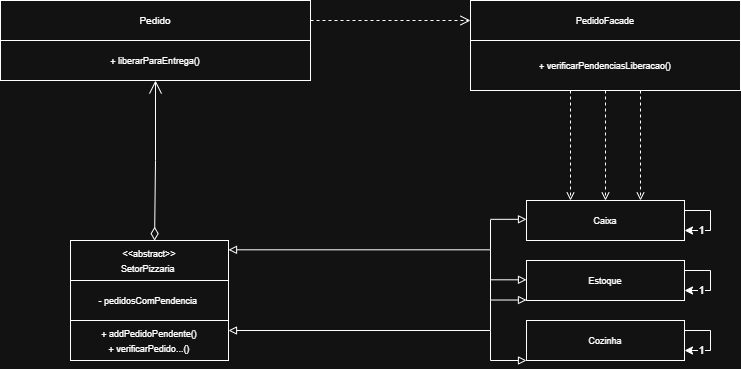

The diagram above was exported from draw.io. Its source (the exported page's mxGraphModel, read from the mxfile embedded in the PNG):
<mxGraphModel dx="1369" dy="757" grid="1" gridSize="10" guides="1" tooltips="1" connect="1" arrows="1" fold="1" page="1" pageScale="1" pageWidth="827" pageHeight="1169" math="0" shadow="0">
  <root>
    <mxCell id="0" />
    <mxCell id="1" parent="0" />
    <mxCell id="bVInwxLK_gV6RN1zB_Rd-2" parent="1" style="rounded=0;whiteSpace=wrap;html=1;" value="&lt;font style=&quot;font-size: 9px;&quot;&gt;+ verificarPendenciasLiberacao() &lt;/font&gt;" vertex="1">
      <mxGeometry height="50" width="270" x="520" y="170" as="geometry" />
    </mxCell>
    <mxCell id="bVInwxLK_gV6RN1zB_Rd-4" parent="1" style="rounded=0;whiteSpace=wrap;html=1;" value="&lt;font size=&quot;1&quot;&gt;Pedido&lt;/font&gt;" vertex="1">
      <mxGeometry height="40" width="310" x="50" y="130" as="geometry" />
    </mxCell>
    <mxCell id="bVInwxLK_gV6RN1zB_Rd-5" parent="1" style="rounded=0;whiteSpace=wrap;html=1;" value="&lt;font style=&quot;font-size: 9px;&quot;&gt; PedidoFacade &lt;/font&gt;" vertex="1">
      <mxGeometry height="40" width="270" x="520" y="130" as="geometry" />
    </mxCell>
    <mxCell id="bVInwxLK_gV6RN1zB_Rd-6" parent="1" style="rounded=0;whiteSpace=wrap;html=1;" value="&lt;font style=&quot;font-size: 9px;&quot;&gt;&amp;lt;&amp;lt;abstract&amp;gt;&amp;gt;&lt;/font&gt;&lt;div&gt;&lt;font style=&quot;font-size: 9px;&quot;&gt;SetorPizzaria&amp;nbsp;&lt;/font&gt;&lt;/div&gt;" vertex="1">
      <mxGeometry height="40" width="158" x="120" y="370" as="geometry" />
    </mxCell>
    <mxCell id="bVInwxLK_gV6RN1zB_Rd-7" parent="1" style="rounded=0;whiteSpace=wrap;html=1;" value="&lt;font style=&quot;font-size: 9px;&quot;&gt; + liberarParaEntrega() &lt;/font&gt;" vertex="1">
      <mxGeometry height="40" width="310" x="50" y="170" as="geometry" />
    </mxCell>
    <mxCell id="bVInwxLK_gV6RN1zB_Rd-24" edge="1" parent="1" source="bVInwxLK_gV6RN1zB_Rd-4" style="endArrow=open;startArrow=none;html=1;rounded=0;entryX=0;entryY=0.5;entryDx=0;entryDy=0;exitX=1;exitY=0.5;exitDx=0;exitDy=0;startFill=0;endFill=0;startSize=11;endSize=8;dashed=1;" target="bVInwxLK_gV6RN1zB_Rd-5" value="">
      <mxGeometry height="50" relative="1" width="50" as="geometry">
        <mxPoint x="390" y="660" as="sourcePoint" />
        <mxPoint x="440" y="610" as="targetPoint" />
      </mxGeometry>
    </mxCell>
    <mxCell id="GR-B1T6PpMZyQNAn4p_s-1" edge="1" parent="1" source="bVInwxLK_gV6RN1zB_Rd-7" style="edgeStyle=orthogonalEdgeStyle;rounded=0;orthogonalLoop=1;jettySize=auto;html=1;entryX=0.532;entryY=0.004;entryDx=0;entryDy=0;entryPerimeter=0;startArrow=open;startFill=0;endArrow=diamondThin;endFill=0;startSize=11;endSize=11;" target="bVInwxLK_gV6RN1zB_Rd-6">
      <mxGeometry relative="1" as="geometry" />
    </mxCell>
    <mxCell id="GR-B1T6PpMZyQNAn4p_s-3" parent="1" style="rounded=0;whiteSpace=wrap;html=1;" value="&lt;font style=&quot;font-size: 9px;&quot;&gt;- pedidosComPendencia&amp;nbsp;&lt;/font&gt;" vertex="1">
      <mxGeometry height="40" width="158" x="120" y="410" as="geometry" />
    </mxCell>
    <mxCell id="GR-B1T6PpMZyQNAn4p_s-4" parent="1" style="rounded=0;whiteSpace=wrap;html=1;" value="&lt;font style=&quot;font-size: 9px;&quot;&gt;+ addPedidoPendente()&lt;/font&gt;&lt;div&gt;&lt;font style=&quot;font-size: 9px;&quot;&gt;+ verificarPedido...()&lt;/font&gt;&lt;/div&gt;" vertex="1">
      <mxGeometry height="40" width="158" x="120" y="450" as="geometry" />
    </mxCell>
    <mxCell id="GR-B1T6PpMZyQNAn4p_s-5" parent="1" style="rounded=0;whiteSpace=wrap;html=1;" value="&lt;font style=&quot;font-size: 9px;&quot;&gt;Caixa&lt;/font&gt;" vertex="1">
      <mxGeometry height="40" width="158" x="576" y="330" as="geometry" />
    </mxCell>
    <mxCell id="GR-B1T6PpMZyQNAn4p_s-6" parent="1" style="rounded=0;whiteSpace=wrap;html=1;" value="&lt;span style=&quot;font-size: 9px;&quot;&gt;Estoque&lt;/span&gt;" vertex="1">
      <mxGeometry height="40" width="158" x="576" y="390" as="geometry" />
    </mxCell>
    <mxCell id="GR-B1T6PpMZyQNAn4p_s-7" parent="1" style="rounded=0;whiteSpace=wrap;html=1;" value="&lt;font style=&quot;font-size: 9px;&quot;&gt;Cozinha&lt;/font&gt;" vertex="1">
      <mxGeometry height="40" width="158" x="576" y="450" as="geometry" />
    </mxCell>
    <mxCell id="GR-B1T6PpMZyQNAn4p_s-8" edge="1" parent="1" source="GR-B1T6PpMZyQNAn4p_s-4" style="endArrow=none;html=1;rounded=0;exitX=1;exitY=0.25;exitDx=0;exitDy=0;startArrow=block;startFill=0;" value="">
      <mxGeometry height="50" relative="1" width="50" as="geometry">
        <mxPoint x="390" y="560" as="sourcePoint" />
        <mxPoint x="540" y="460" as="targetPoint" />
      </mxGeometry>
    </mxCell>
    <mxCell id="GR-B1T6PpMZyQNAn4p_s-9" edge="1" parent="1" style="endArrow=none;html=1;rounded=0;" value="">
      <mxGeometry height="50" relative="1" width="50" as="geometry">
        <mxPoint x="540" y="460" as="sourcePoint" />
        <mxPoint x="540" y="490" as="targetPoint" />
      </mxGeometry>
    </mxCell>
    <mxCell id="GR-B1T6PpMZyQNAn4p_s-10" edge="1" parent="1" style="endArrow=block;html=1;rounded=0;entryX=0;entryY=1;entryDx=0;entryDy=0;endFill=0;" target="GR-B1T6PpMZyQNAn4p_s-7" value="">
      <mxGeometry height="50" relative="1" width="50" as="geometry">
        <mxPoint x="540" y="490" as="sourcePoint" />
        <mxPoint x="540" y="550" as="targetPoint" />
      </mxGeometry>
    </mxCell>
    <mxCell id="GR-B1T6PpMZyQNAn4p_s-12" edge="1" parent="1" style="endArrow=none;html=1;rounded=0;" value="">
      <mxGeometry height="50" relative="1" width="50" as="geometry">
        <mxPoint x="540" y="430" as="sourcePoint" />
        <mxPoint x="540" y="460" as="targetPoint" />
      </mxGeometry>
    </mxCell>
    <mxCell id="GR-B1T6PpMZyQNAn4p_s-13" edge="1" parent="1" style="endArrow=block;html=1;rounded=0;entryX=0;entryY=1;entryDx=0;entryDy=0;endFill=0;" value="">
      <mxGeometry height="50" relative="1" width="50" as="geometry">
        <mxPoint x="540" y="429.52" as="sourcePoint" />
        <mxPoint x="576" y="429.52" as="targetPoint" />
      </mxGeometry>
    </mxCell>
    <mxCell id="GR-B1T6PpMZyQNAn4p_s-14" edge="1" parent="1" style="endArrow=none;html=1;rounded=0;exitX=1;exitY=0.25;exitDx=0;exitDy=0;startArrow=block;startFill=0;" value="">
      <mxGeometry height="50" relative="1" width="50" as="geometry">
        <mxPoint x="278" y="379.31" as="sourcePoint" />
        <mxPoint x="540" y="379.31" as="targetPoint" />
      </mxGeometry>
    </mxCell>
    <mxCell id="GR-B1T6PpMZyQNAn4p_s-15" edge="1" parent="1" style="endArrow=none;html=1;rounded=0;" value="">
      <mxGeometry height="50" relative="1" width="50" as="geometry">
        <mxPoint x="540" y="349.31" as="sourcePoint" />
        <mxPoint x="540" y="379.31" as="targetPoint" />
      </mxGeometry>
    </mxCell>
    <mxCell id="GR-B1T6PpMZyQNAn4p_s-16" edge="1" parent="1" style="endArrow=block;html=1;rounded=0;entryX=0;entryY=1;entryDx=0;entryDy=0;endFill=0;" value="">
      <mxGeometry height="50" relative="1" width="50" as="geometry">
        <mxPoint x="540" y="348.83" as="sourcePoint" />
        <mxPoint x="576" y="348.83" as="targetPoint" />
      </mxGeometry>
    </mxCell>
    <mxCell id="GR-B1T6PpMZyQNAn4p_s-17" edge="1" parent="1" style="endArrow=block;html=1;rounded=0;entryX=0;entryY=1;entryDx=0;entryDy=0;endFill=0;" value="">
      <mxGeometry height="50" relative="1" width="50" as="geometry">
        <mxPoint x="540" y="409.31" as="sourcePoint" />
        <mxPoint x="576" y="409.31" as="targetPoint" />
      </mxGeometry>
    </mxCell>
    <mxCell id="GR-B1T6PpMZyQNAn4p_s-18" edge="1" parent="1" style="endArrow=none;html=1;rounded=0;" value="">
      <mxGeometry height="50" relative="1" width="50" as="geometry">
        <mxPoint x="540" y="379.31" as="sourcePoint" />
        <mxPoint x="540" y="409.31" as="targetPoint" />
      </mxGeometry>
    </mxCell>
    <mxCell id="GR-B1T6PpMZyQNAn4p_s-19" edge="1" parent="1" style="endArrow=none;html=1;rounded=0;" value="">
      <mxGeometry height="50" relative="1" width="50" as="geometry">
        <mxPoint x="540" y="400" as="sourcePoint" />
        <mxPoint x="540" y="430" as="targetPoint" />
      </mxGeometry>
    </mxCell>
    <mxCell id="GR-B1T6PpMZyQNAn4p_s-20" edge="1" parent="1" source="bVInwxLK_gV6RN1zB_Rd-2" style="endArrow=open;html=1;rounded=0;exitX=0.5;exitY=1;exitDx=0;exitDy=0;entryX=0.5;entryY=0;entryDx=0;entryDy=0;dashed=1;endFill=0;" target="GR-B1T6PpMZyQNAn4p_s-5" value="">
      <mxGeometry height="50" relative="1" width="50" as="geometry">
        <mxPoint x="610" y="330" as="sourcePoint" />
        <mxPoint x="660" y="280" as="targetPoint" />
      </mxGeometry>
    </mxCell>
    <mxCell id="GR-B1T6PpMZyQNAn4p_s-21" edge="1" parent="1" style="endArrow=open;html=1;rounded=0;exitX=0.5;exitY=1;exitDx=0;exitDy=0;entryX=0.5;entryY=0;entryDx=0;entryDy=0;dashed=1;endFill=0;" value="">
      <mxGeometry height="50" relative="1" width="50" as="geometry">
        <mxPoint x="690" y="220" as="sourcePoint" />
        <mxPoint x="690" y="330" as="targetPoint" />
      </mxGeometry>
    </mxCell>
    <mxCell id="GR-B1T6PpMZyQNAn4p_s-22" edge="1" parent="1" style="endArrow=open;html=1;rounded=0;exitX=0.5;exitY=1;exitDx=0;exitDy=0;entryX=0.5;entryY=0;entryDx=0;entryDy=0;dashed=1;endFill=0;" value="">
      <mxGeometry height="50" relative="1" width="50" as="geometry">
        <mxPoint x="620" y="220" as="sourcePoint" />
        <mxPoint x="620" y="330" as="targetPoint" />
      </mxGeometry>
    </mxCell>
    <mxCell id="GR-B1T6PpMZyQNAn4p_s-23" edge="1" parent="1" source="GR-B1T6PpMZyQNAn4p_s-5" style="endArrow=classic;html=1;rounded=0;exitX=1;exitY=0.25;exitDx=0;exitDy=0;entryX=1;entryY=0.75;entryDx=0;entryDy=0;" target="GR-B1T6PpMZyQNAn4p_s-5" value="">
      <mxGeometry height="50" relative="1" width="50" as="geometry">
        <Array as="points">
          <mxPoint x="760" y="340" />
          <mxPoint x="760" y="360" />
        </Array>
        <mxPoint x="550" y="320" as="sourcePoint" />
        <mxPoint x="760" y="390" as="targetPoint" />
      </mxGeometry>
    </mxCell>
    <mxCell id="GR-B1T6PpMZyQNAn4p_s-24" connectable="0" parent="GR-B1T6PpMZyQNAn4p_s-23" style="edgeLabel;html=1;align=center;verticalAlign=middle;resizable=0;points=[];" value="1" vertex="1">
      <mxGeometry relative="1" x="0.5478" y="-1" as="geometry">
        <mxPoint as="offset" />
      </mxGeometry>
    </mxCell>
    <mxCell id="GR-B1T6PpMZyQNAn4p_s-25" edge="1" parent="1" style="endArrow=classic;html=1;rounded=0;exitX=1;exitY=0.25;exitDx=0;exitDy=0;entryX=1;entryY=0.75;entryDx=0;entryDy=0;" value="">
      <mxGeometry height="50" relative="1" width="50" as="geometry">
        <Array as="points">
          <mxPoint x="760" y="400" />
          <mxPoint x="760" y="420" />
        </Array>
        <mxPoint x="734" y="400" as="sourcePoint" />
        <mxPoint x="734" y="420" as="targetPoint" />
      </mxGeometry>
    </mxCell>
    <mxCell id="GR-B1T6PpMZyQNAn4p_s-26" connectable="0" parent="GR-B1T6PpMZyQNAn4p_s-25" style="edgeLabel;html=1;align=center;verticalAlign=middle;resizable=0;points=[];" value="1" vertex="1">
      <mxGeometry relative="1" x="0.5478" y="-1" as="geometry">
        <mxPoint as="offset" />
      </mxGeometry>
    </mxCell>
    <mxCell id="GR-B1T6PpMZyQNAn4p_s-27" edge="1" parent="1" style="endArrow=classic;html=1;rounded=0;exitX=1;exitY=0.25;exitDx=0;exitDy=0;entryX=1;entryY=0.75;entryDx=0;entryDy=0;" value="">
      <mxGeometry height="50" relative="1" width="50" as="geometry">
        <Array as="points">
          <mxPoint x="760" y="460" />
          <mxPoint x="760" y="480" />
        </Array>
        <mxPoint x="734" y="460" as="sourcePoint" />
        <mxPoint x="734" y="480" as="targetPoint" />
      </mxGeometry>
    </mxCell>
    <mxCell id="GR-B1T6PpMZyQNAn4p_s-28" connectable="0" parent="GR-B1T6PpMZyQNAn4p_s-27" style="edgeLabel;html=1;align=center;verticalAlign=middle;resizable=0;points=[];" value="1" vertex="1">
      <mxGeometry relative="1" x="0.5478" y="-1" as="geometry">
        <mxPoint as="offset" />
      </mxGeometry>
    </mxCell>
  </root>
</mxGraphModel>